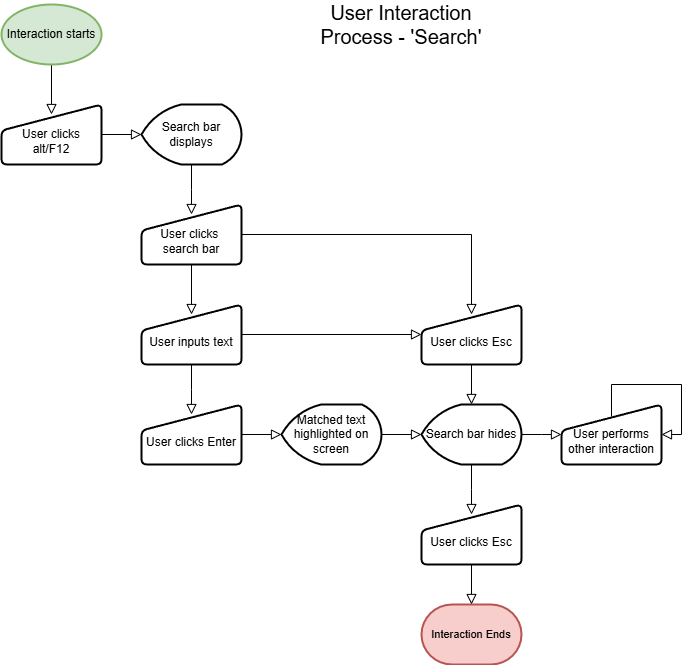

The diagram above was exported from draw.io. Its source (the exported page's mxGraphModel, read from the mxfile embedded in the PNG):
<mxGraphModel dx="1434" dy="780" grid="1" gridSize="10" guides="1" tooltips="1" connect="1" arrows="1" fold="1" page="1" pageScale="1" pageWidth="827" pageHeight="1169" math="0" shadow="0">
  <root>
    <mxCell id="WIyWlLk6GJQsqaUBKTNV-0" />
    <mxCell id="WIyWlLk6GJQsqaUBKTNV-1" parent="WIyWlLk6GJQsqaUBKTNV-0" />
    <mxCell id="WIyWlLk6GJQsqaUBKTNV-2" value="" style="rounded=0;html=1;jettySize=auto;orthogonalLoop=1;fontSize=11;endArrow=block;endFill=0;endSize=8;strokeWidth=1;shadow=0;labelBackgroundColor=none;edgeStyle=orthogonalEdgeStyle;fontColor=default;" parent="WIyWlLk6GJQsqaUBKTNV-1" edge="1">
      <mxGeometry relative="1" as="geometry">
        <mxPoint x="90" y="100" as="sourcePoint" />
        <mxPoint x="90" y="150" as="targetPoint" />
      </mxGeometry>
    </mxCell>
    <mxCell id="htxc8og7YpvdipFYyZDd-0" value="&lt;br&gt;User clicks alt/F12" style="html=1;strokeWidth=2;shape=manualInput;whiteSpace=wrap;rounded=1;size=26;arcSize=11;labelBackgroundColor=none;" vertex="1" parent="WIyWlLk6GJQsqaUBKTNV-1">
      <mxGeometry x="40" y="140" width="100" height="60" as="geometry" />
    </mxCell>
    <mxCell id="htxc8og7YpvdipFYyZDd-1" value="Interaction starts" style="strokeWidth=2;html=1;shape=mxgraph.flowchart.start_1;whiteSpace=wrap;labelBackgroundColor=none;fillColor=#d5e8d4;strokeColor=#82b366;" vertex="1" parent="WIyWlLk6GJQsqaUBKTNV-1">
      <mxGeometry x="40" y="40" width="100" height="60" as="geometry" />
    </mxCell>
    <mxCell id="htxc8og7YpvdipFYyZDd-17" style="edgeStyle=orthogonalEdgeStyle;rounded=0;orthogonalLoop=1;jettySize=auto;html=1;endArrow=block;endFill=0;endSize=8;labelBackgroundColor=none;fontColor=default;entryX=0.5;entryY=0.167;entryDx=0;entryDy=0;entryPerimeter=0;" edge="1" parent="WIyWlLk6GJQsqaUBKTNV-1" source="htxc8og7YpvdipFYyZDd-2" target="htxc8og7YpvdipFYyZDd-32">
      <mxGeometry relative="1" as="geometry">
        <mxPoint x="370" y="410" as="targetPoint" />
      </mxGeometry>
    </mxCell>
    <mxCell id="htxc8og7YpvdipFYyZDd-2" value="&lt;br&gt;&lt;div&gt;User clicks&amp;nbsp;&lt;div&gt;search bar&lt;/div&gt;&lt;/div&gt;" style="html=1;strokeWidth=2;shape=manualInput;whiteSpace=wrap;rounded=1;size=26;arcSize=11;labelBackgroundColor=none;" vertex="1" parent="WIyWlLk6GJQsqaUBKTNV-1">
      <mxGeometry x="180" y="240" width="100" height="60" as="geometry" />
    </mxCell>
    <mxCell id="htxc8og7YpvdipFYyZDd-5" style="edgeStyle=orthogonalEdgeStyle;rounded=0;orthogonalLoop=1;jettySize=auto;html=1;endArrow=block;endFill=0;endSize=8;labelBackgroundColor=none;fontColor=default;" edge="1" parent="WIyWlLk6GJQsqaUBKTNV-1" source="htxc8og7YpvdipFYyZDd-3">
      <mxGeometry relative="1" as="geometry">
        <mxPoint x="230" y="250" as="targetPoint" />
      </mxGeometry>
    </mxCell>
    <mxCell id="htxc8og7YpvdipFYyZDd-3" value="Search bar displays" style="strokeWidth=2;html=1;shape=mxgraph.flowchart.display;whiteSpace=wrap;labelBackgroundColor=none;" vertex="1" parent="WIyWlLk6GJQsqaUBKTNV-1">
      <mxGeometry x="180" y="140" width="100" height="60" as="geometry" />
    </mxCell>
    <mxCell id="htxc8og7YpvdipFYyZDd-4" value="&lt;font style=&quot;font-size: 20px;&quot;&gt;User Interaction Process - 'Search'&lt;/font&gt;" style="text;strokeColor=none;align=center;fillColor=none;html=1;verticalAlign=middle;whiteSpace=wrap;rounded=0;labelBackgroundColor=none;" vertex="1" parent="WIyWlLk6GJQsqaUBKTNV-1">
      <mxGeometry x="340" y="40" width="200" height="40" as="geometry" />
    </mxCell>
    <mxCell id="htxc8og7YpvdipFYyZDd-23" style="edgeStyle=orthogonalEdgeStyle;shape=connector;rounded=0;orthogonalLoop=1;jettySize=auto;html=1;strokeColor=default;align=center;verticalAlign=middle;fontFamily=Helvetica;fontSize=11;fontColor=default;labelBackgroundColor=none;endArrow=block;endFill=0;endSize=8;" edge="1" parent="WIyWlLk6GJQsqaUBKTNV-1" source="htxc8og7YpvdipFYyZDd-6">
      <mxGeometry relative="1" as="geometry">
        <mxPoint x="230" y="450" as="targetPoint" />
      </mxGeometry>
    </mxCell>
    <mxCell id="htxc8og7YpvdipFYyZDd-34" style="edgeStyle=orthogonalEdgeStyle;shape=connector;rounded=0;orthogonalLoop=1;jettySize=auto;html=1;entryX=0;entryY=0.5;entryDx=0;entryDy=0;strokeColor=default;align=center;verticalAlign=middle;fontFamily=Helvetica;fontSize=11;fontColor=default;labelBackgroundColor=none;endArrow=block;endFill=0;endSize=8;" edge="1" parent="WIyWlLk6GJQsqaUBKTNV-1" source="htxc8og7YpvdipFYyZDd-6" target="htxc8og7YpvdipFYyZDd-32">
      <mxGeometry relative="1" as="geometry" />
    </mxCell>
    <mxCell id="htxc8og7YpvdipFYyZDd-6" value="&lt;br&gt;User inputs text" style="html=1;strokeWidth=2;shape=manualInput;whiteSpace=wrap;rounded=1;size=26;arcSize=11;labelBackgroundColor=none;" vertex="1" parent="WIyWlLk6GJQsqaUBKTNV-1">
      <mxGeometry x="180" y="340" width="100" height="60" as="geometry" />
    </mxCell>
    <mxCell id="htxc8og7YpvdipFYyZDd-8" style="edgeStyle=orthogonalEdgeStyle;rounded=0;orthogonalLoop=1;jettySize=auto;html=1;entryX=0.5;entryY=0.167;entryDx=0;entryDy=0;entryPerimeter=0;endArrow=block;endFill=0;endSize=8;labelBackgroundColor=none;fontColor=default;" edge="1" parent="WIyWlLk6GJQsqaUBKTNV-1" source="htxc8og7YpvdipFYyZDd-2" target="htxc8og7YpvdipFYyZDd-6">
      <mxGeometry relative="1" as="geometry" />
    </mxCell>
    <mxCell id="htxc8og7YpvdipFYyZDd-14" value="&lt;br&gt;&lt;div&gt;User clicks Esc&lt;/div&gt;" style="html=1;strokeWidth=2;shape=manualInput;whiteSpace=wrap;rounded=1;size=26;arcSize=11;labelBackgroundColor=none;" vertex="1" parent="WIyWlLk6GJQsqaUBKTNV-1">
      <mxGeometry x="460" y="540" width="100" height="60" as="geometry" />
    </mxCell>
    <mxCell id="htxc8og7YpvdipFYyZDd-39" style="edgeStyle=orthogonalEdgeStyle;shape=connector;rounded=0;orthogonalLoop=1;jettySize=auto;html=1;strokeColor=default;align=center;verticalAlign=middle;fontFamily=Helvetica;fontSize=11;fontColor=default;labelBackgroundColor=none;endArrow=block;endFill=0;endSize=8;" edge="1" parent="WIyWlLk6GJQsqaUBKTNV-1" source="htxc8og7YpvdipFYyZDd-15">
      <mxGeometry relative="1" as="geometry">
        <mxPoint x="600" y="470" as="targetPoint" />
      </mxGeometry>
    </mxCell>
    <mxCell id="htxc8og7YpvdipFYyZDd-15" value="Search bar hides" style="strokeWidth=2;html=1;shape=mxgraph.flowchart.display;whiteSpace=wrap;labelBackgroundColor=none;" vertex="1" parent="WIyWlLk6GJQsqaUBKTNV-1">
      <mxGeometry x="460" y="440" width="100" height="60" as="geometry" />
    </mxCell>
    <mxCell id="htxc8og7YpvdipFYyZDd-24" value="&lt;div&gt;&lt;br&gt;&lt;/div&gt;User clicks Enter" style="html=1;strokeWidth=2;shape=manualInput;whiteSpace=wrap;rounded=1;size=26;arcSize=11;labelBackgroundColor=none;" vertex="1" parent="WIyWlLk6GJQsqaUBKTNV-1">
      <mxGeometry x="180" y="440" width="100" height="60" as="geometry" />
    </mxCell>
    <mxCell id="htxc8og7YpvdipFYyZDd-25" value="Interaction Ends" style="strokeWidth=2;html=1;shape=mxgraph.flowchart.terminator;whiteSpace=wrap;fontFamily=Helvetica;fontSize=11;labelBackgroundColor=none;fillColor=#f8cecc;strokeColor=#b85450;" vertex="1" parent="WIyWlLk6GJQsqaUBKTNV-1">
      <mxGeometry x="460" y="640" width="100" height="60" as="geometry" />
    </mxCell>
    <mxCell id="htxc8og7YpvdipFYyZDd-27" value="&lt;div&gt;&lt;span style=&quot;background-color: initial;&quot;&gt;&lt;font&gt;Matched text highlighted on screen&lt;/font&gt;&lt;/span&gt;&lt;/div&gt;" style="strokeWidth=2;html=1;shape=mxgraph.flowchart.display;whiteSpace=wrap;labelBackgroundColor=none;" vertex="1" parent="WIyWlLk6GJQsqaUBKTNV-1">
      <mxGeometry x="320" y="440" width="100" height="60" as="geometry" />
    </mxCell>
    <mxCell id="htxc8og7YpvdipFYyZDd-28" style="edgeStyle=orthogonalEdgeStyle;shape=connector;rounded=0;orthogonalLoop=1;jettySize=auto;html=1;entryX=0;entryY=0.5;entryDx=0;entryDy=0;entryPerimeter=0;strokeColor=default;align=center;verticalAlign=middle;fontFamily=Helvetica;fontSize=11;fontColor=default;labelBackgroundColor=none;endArrow=block;endFill=0;endSize=8;" edge="1" parent="WIyWlLk6GJQsqaUBKTNV-1" source="htxc8og7YpvdipFYyZDd-24" target="htxc8og7YpvdipFYyZDd-27">
      <mxGeometry relative="1" as="geometry" />
    </mxCell>
    <mxCell id="htxc8og7YpvdipFYyZDd-31" style="edgeStyle=orthogonalEdgeStyle;shape=connector;rounded=0;orthogonalLoop=1;jettySize=auto;html=1;entryX=0;entryY=0.5;entryDx=0;entryDy=0;entryPerimeter=0;strokeColor=default;align=center;verticalAlign=middle;fontFamily=Helvetica;fontSize=11;fontColor=default;labelBackgroundColor=none;endArrow=block;endFill=0;endSize=8;" edge="1" parent="WIyWlLk6GJQsqaUBKTNV-1" source="htxc8og7YpvdipFYyZDd-27" target="htxc8og7YpvdipFYyZDd-15">
      <mxGeometry relative="1" as="geometry" />
    </mxCell>
    <mxCell id="htxc8og7YpvdipFYyZDd-32" value="&lt;br&gt;&lt;div&gt;User clicks Esc&lt;/div&gt;" style="html=1;strokeWidth=2;shape=manualInput;whiteSpace=wrap;rounded=1;size=26;arcSize=11;labelBackgroundColor=none;" vertex="1" parent="WIyWlLk6GJQsqaUBKTNV-1">
      <mxGeometry x="460" y="340" width="100" height="60" as="geometry" />
    </mxCell>
    <mxCell id="htxc8og7YpvdipFYyZDd-33" style="edgeStyle=orthogonalEdgeStyle;shape=connector;rounded=0;orthogonalLoop=1;jettySize=auto;html=1;entryX=0.5;entryY=0;entryDx=0;entryDy=0;entryPerimeter=0;strokeColor=default;align=center;verticalAlign=middle;fontFamily=Helvetica;fontSize=11;fontColor=default;labelBackgroundColor=none;endArrow=block;endFill=0;endSize=8;" edge="1" parent="WIyWlLk6GJQsqaUBKTNV-1" source="htxc8og7YpvdipFYyZDd-32" target="htxc8og7YpvdipFYyZDd-15">
      <mxGeometry relative="1" as="geometry" />
    </mxCell>
    <mxCell id="htxc8og7YpvdipFYyZDd-36" style="edgeStyle=orthogonalEdgeStyle;shape=connector;rounded=0;orthogonalLoop=1;jettySize=auto;html=1;strokeColor=default;align=center;verticalAlign=middle;fontFamily=Helvetica;fontSize=11;fontColor=default;labelBackgroundColor=none;endArrow=block;endFill=0;endSize=8;" edge="1" parent="WIyWlLk6GJQsqaUBKTNV-1" source="htxc8og7YpvdipFYyZDd-15">
      <mxGeometry relative="1" as="geometry">
        <mxPoint x="510" y="550" as="targetPoint" />
      </mxGeometry>
    </mxCell>
    <mxCell id="htxc8og7YpvdipFYyZDd-37" style="edgeStyle=orthogonalEdgeStyle;shape=connector;rounded=0;orthogonalLoop=1;jettySize=auto;html=1;entryX=0.5;entryY=0;entryDx=0;entryDy=0;entryPerimeter=0;strokeColor=default;align=center;verticalAlign=middle;fontFamily=Helvetica;fontSize=11;fontColor=default;labelBackgroundColor=none;endArrow=block;endFill=0;endSize=8;" edge="1" parent="WIyWlLk6GJQsqaUBKTNV-1" source="htxc8og7YpvdipFYyZDd-14" target="htxc8og7YpvdipFYyZDd-25">
      <mxGeometry relative="1" as="geometry" />
    </mxCell>
    <mxCell id="htxc8og7YpvdipFYyZDd-38" style="edgeStyle=orthogonalEdgeStyle;shape=connector;rounded=0;orthogonalLoop=1;jettySize=auto;html=1;entryX=0;entryY=0.5;entryDx=0;entryDy=0;entryPerimeter=0;strokeColor=default;align=center;verticalAlign=middle;fontFamily=Helvetica;fontSize=11;fontColor=default;labelBackgroundColor=none;endArrow=block;endFill=0;endSize=8;" edge="1" parent="WIyWlLk6GJQsqaUBKTNV-1" source="htxc8og7YpvdipFYyZDd-0" target="htxc8og7YpvdipFYyZDd-3">
      <mxGeometry relative="1" as="geometry" />
    </mxCell>
    <mxCell id="htxc8og7YpvdipFYyZDd-40" value="&lt;br&gt;&lt;div&gt;User performs other interaction&lt;/div&gt;" style="html=1;strokeWidth=2;shape=manualInput;whiteSpace=wrap;rounded=1;size=26;arcSize=11;labelBackgroundColor=none;" vertex="1" parent="WIyWlLk6GJQsqaUBKTNV-1">
      <mxGeometry x="600" y="440" width="100" height="60" as="geometry" />
    </mxCell>
    <mxCell id="htxc8og7YpvdipFYyZDd-47" style="edgeStyle=orthogonalEdgeStyle;shape=connector;rounded=0;orthogonalLoop=1;jettySize=auto;html=1;entryX=1;entryY=0.5;entryDx=0;entryDy=0;strokeColor=default;align=center;verticalAlign=middle;fontFamily=Helvetica;fontSize=11;fontColor=default;labelBackgroundColor=none;endArrow=block;endFill=0;endSize=8;exitX=0.5;exitY=0.2;exitDx=0;exitDy=0;exitPerimeter=0;" edge="1" parent="WIyWlLk6GJQsqaUBKTNV-1" source="htxc8og7YpvdipFYyZDd-40" target="htxc8og7YpvdipFYyZDd-40">
      <mxGeometry relative="1" as="geometry" />
    </mxCell>
  </root>
</mxGraphModel>